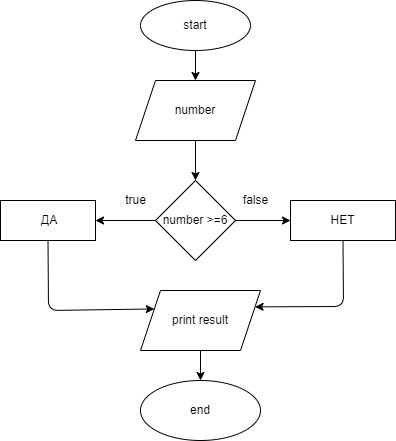

The diagram above was exported from draw.io. Its source (the exported page's mxGraphModel, read from the mxfile embedded in the PNG):
<mxGraphModel dx="457" dy="184" grid="1" gridSize="10" guides="1" tooltips="1" connect="1" arrows="1" fold="1" page="1" pageScale="1" pageWidth="827" pageHeight="1169" math="0" shadow="0">
  <root>
    <mxCell id="0" />
    <mxCell id="1" parent="0" />
    <mxCell id="4" style="edgeStyle=none;html=1;exitX=0.5;exitY=1;exitDx=0;exitDy=0;entryX=0.5;entryY=0;entryDx=0;entryDy=0;" edge="1" parent="1" source="2" target="3">
      <mxGeometry relative="1" as="geometry" />
    </mxCell>
    <mxCell id="2" value="start" style="ellipse;whiteSpace=wrap;html=1;" vertex="1" parent="1">
      <mxGeometry x="180" y="10" width="110" height="50" as="geometry" />
    </mxCell>
    <mxCell id="7" value="" style="edgeStyle=none;html=1;" edge="1" parent="1" source="3" target="6">
      <mxGeometry relative="1" as="geometry" />
    </mxCell>
    <mxCell id="3" value="number" style="shape=parallelogram;perimeter=parallelogramPerimeter;whiteSpace=wrap;html=1;fixedSize=1;" vertex="1" parent="1">
      <mxGeometry x="175" y="90" width="120" height="60" as="geometry" />
    </mxCell>
    <mxCell id="9" value="" style="edgeStyle=none;html=1;" edge="1" parent="1" source="6" target="8">
      <mxGeometry relative="1" as="geometry" />
    </mxCell>
    <mxCell id="11" value="" style="edgeStyle=none;html=1;" edge="1" parent="1" source="6" target="10">
      <mxGeometry relative="1" as="geometry" />
    </mxCell>
    <mxCell id="6" value="number &amp;gt;=6" style="rhombus;whiteSpace=wrap;html=1;" vertex="1" parent="1">
      <mxGeometry x="195" y="190" width="80" height="80" as="geometry" />
    </mxCell>
    <mxCell id="15" style="edgeStyle=none;html=1;exitX=0.5;exitY=1;exitDx=0;exitDy=0;entryX=1;entryY=0.25;entryDx=0;entryDy=0;" edge="1" parent="1" source="8" target="14">
      <mxGeometry relative="1" as="geometry">
        <Array as="points">
          <mxPoint x="383" y="316" />
        </Array>
      </mxGeometry>
    </mxCell>
    <mxCell id="8" value="НЕТ" style="whiteSpace=wrap;html=1;" vertex="1" parent="1">
      <mxGeometry x="330" y="210" width="105" height="40" as="geometry" />
    </mxCell>
    <mxCell id="16" style="edgeStyle=none;html=1;exitX=0.5;exitY=1;exitDx=0;exitDy=0;entryX=0;entryY=0.25;entryDx=0;entryDy=0;" edge="1" parent="1" source="10" target="14">
      <mxGeometry relative="1" as="geometry">
        <Array as="points">
          <mxPoint x="88" y="320" />
        </Array>
      </mxGeometry>
    </mxCell>
    <mxCell id="10" value="&amp;nbsp;ДА" style="whiteSpace=wrap;html=1;" vertex="1" parent="1">
      <mxGeometry x="40" y="210" width="95" height="40" as="geometry" />
    </mxCell>
    <mxCell id="12" value="true" style="text;html=1;align=center;verticalAlign=middle;resizable=0;points=[];autosize=1;strokeColor=none;fillColor=none;" vertex="1" parent="1">
      <mxGeometry x="155" y="200" width="40" height="20" as="geometry" />
    </mxCell>
    <mxCell id="13" value="false" style="text;html=1;align=center;verticalAlign=middle;resizable=0;points=[];autosize=1;strokeColor=none;fillColor=none;" vertex="1" parent="1">
      <mxGeometry x="275" y="200" width="40" height="20" as="geometry" />
    </mxCell>
    <mxCell id="18" value="" style="edgeStyle=none;html=1;" edge="1" parent="1" source="14" target="17">
      <mxGeometry relative="1" as="geometry" />
    </mxCell>
    <mxCell id="14" value="print result" style="shape=parallelogram;perimeter=parallelogramPerimeter;whiteSpace=wrap;html=1;fixedSize=1;" vertex="1" parent="1">
      <mxGeometry x="180" y="300" width="120" height="60" as="geometry" />
    </mxCell>
    <mxCell id="17" value="end" style="ellipse;whiteSpace=wrap;html=1;" vertex="1" parent="1">
      <mxGeometry x="180" y="390" width="120" height="60" as="geometry" />
    </mxCell>
  </root>
</mxGraphModel>